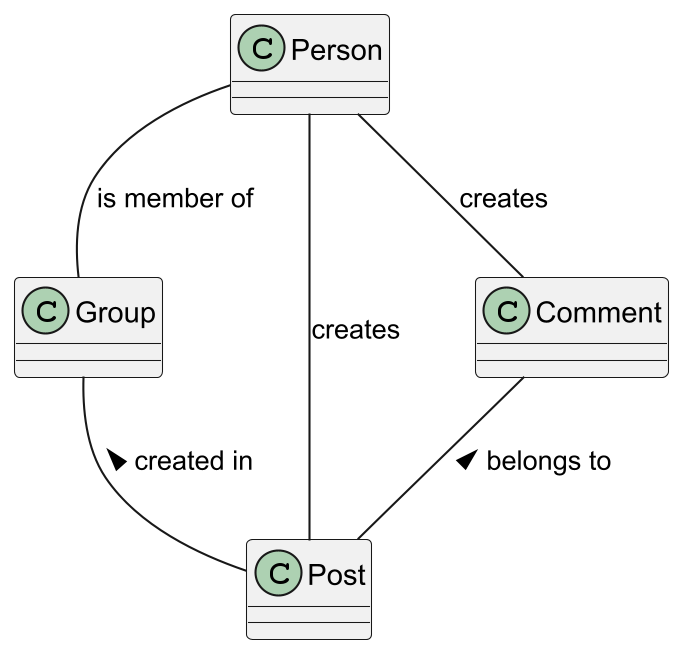

The diagram above was rendered by PlantUML. Its source (embedded in the PNG):
@startuml
skinparamlocked dpi 200

class Person
class Group
class Post
class Comment

Person -- Group : is member of
Person -- Post : creates
Person -- Comment : creates
Comment -- Post : belongs to <
Group -- Post : created in <

@enduml